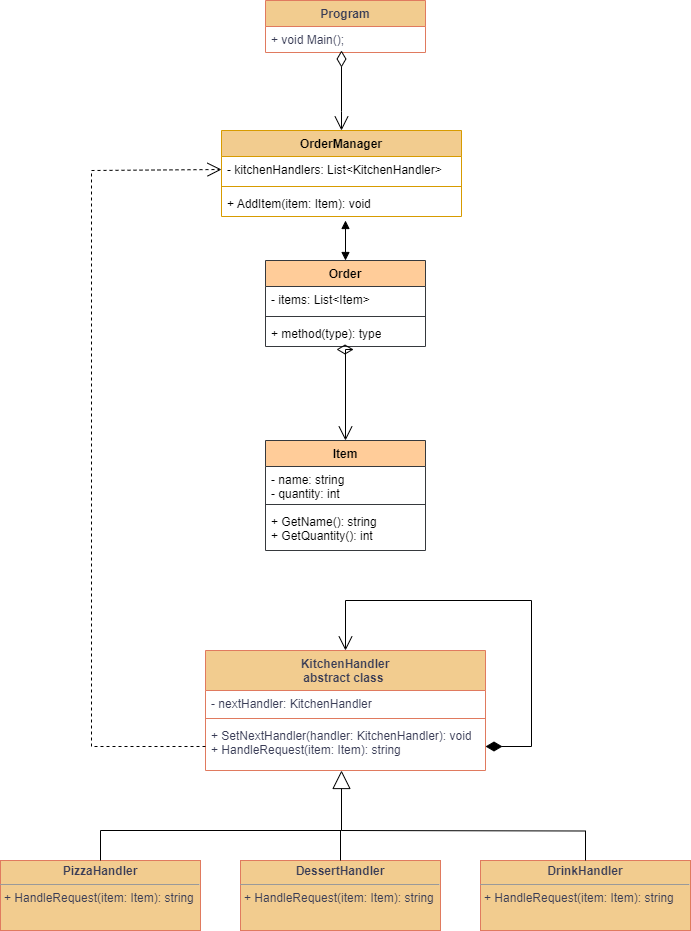

The diagram above was exported from draw.io. Its source (the exported page's mxGraphModel, read from the mxfile embedded in the PNG):
<mxGraphModel dx="1434" dy="764" grid="1" gridSize="10" guides="1" tooltips="1" connect="1" arrows="1" fold="1" page="1" pageScale="1" pageWidth="827" pageHeight="1169" math="0" shadow="0">
  <root>
    <mxCell id="WIyWlLk6GJQsqaUBKTNV-0" />
    <mxCell id="WIyWlLk6GJQsqaUBKTNV-1" parent="WIyWlLk6GJQsqaUBKTNV-0" />
    <mxCell id="gAz_rP_OBczAuknbEhuL-0" value="Program" style="swimlane;fontStyle=1;align=center;verticalAlign=top;childLayout=stackLayout;horizontal=1;startSize=26;horizontalStack=0;resizeParent=1;resizeParentMax=0;resizeLast=0;collapsible=1;marginBottom=0;whiteSpace=wrap;html=1;labelBackgroundColor=none;fillColor=#F2CC8F;strokeColor=#E07A5F;fontColor=#393C56;" parent="WIyWlLk6GJQsqaUBKTNV-1" vertex="1">
      <mxGeometry x="334" y="50" width="160" height="52" as="geometry" />
    </mxCell>
    <mxCell id="gAz_rP_OBczAuknbEhuL-3" value="+&amp;nbsp;void Main();" style="text;strokeColor=none;fillColor=none;align=left;verticalAlign=top;spacingLeft=4;spacingRight=4;overflow=hidden;rotatable=0;points=[[0,0.5],[1,0.5]];portConstraint=eastwest;whiteSpace=wrap;html=1;labelBackgroundColor=none;fontColor=#393C56;" parent="gAz_rP_OBczAuknbEhuL-0" vertex="1">
      <mxGeometry y="26" width="160" height="26" as="geometry" />
    </mxCell>
    <mxCell id="gAz_rP_OBczAuknbEhuL-8" value="KitchenHandler  &lt;br&gt;abstract class&amp;nbsp;" style="swimlane;fontStyle=1;align=center;verticalAlign=top;childLayout=stackLayout;horizontal=1;startSize=40;horizontalStack=0;resizeParent=1;resizeParentMax=0;resizeLast=0;collapsible=1;marginBottom=0;whiteSpace=wrap;html=1;labelBackgroundColor=none;fillColor=#F2CC8F;strokeColor=#E07A5F;fontColor=#393C56;" parent="WIyWlLk6GJQsqaUBKTNV-1" vertex="1">
      <mxGeometry x="274" y="700" width="280" height="120" as="geometry" />
    </mxCell>
    <mxCell id="gAz_rP_OBczAuknbEhuL-9" value="- nextHandler: KitchenHandler" style="text;strokeColor=none;fillColor=none;align=left;verticalAlign=top;spacingLeft=4;spacingRight=4;overflow=hidden;rotatable=0;points=[[0,0.5],[1,0.5]];portConstraint=eastwest;whiteSpace=wrap;html=1;labelBackgroundColor=none;fontColor=#393C56;" parent="gAz_rP_OBczAuknbEhuL-8" vertex="1">
      <mxGeometry y="40" width="280" height="24" as="geometry" />
    </mxCell>
    <mxCell id="gAz_rP_OBczAuknbEhuL-10" value="" style="line;strokeWidth=1;fillColor=none;align=left;verticalAlign=middle;spacingTop=-1;spacingLeft=3;spacingRight=3;rotatable=0;labelPosition=right;points=[];portConstraint=eastwest;strokeColor=#E07A5F;labelBackgroundColor=none;fontColor=#393C56;" parent="gAz_rP_OBczAuknbEhuL-8" vertex="1">
      <mxGeometry y="64" width="280" height="8" as="geometry" />
    </mxCell>
    <mxCell id="gAz_rP_OBczAuknbEhuL-11" value="+ SetNextHandler(handler: KitchenHandler): void&lt;br&gt;+ HandleRequest(item: Item): string" style="text;strokeColor=none;fillColor=none;align=left;verticalAlign=top;spacingLeft=4;spacingRight=4;overflow=hidden;rotatable=0;points=[[0,0.5],[1,0.5]];portConstraint=eastwest;whiteSpace=wrap;html=1;labelBackgroundColor=none;fontColor=#393C56;" parent="gAz_rP_OBczAuknbEhuL-8" vertex="1">
      <mxGeometry y="72" width="280" height="48" as="geometry" />
    </mxCell>
    <mxCell id="zsqCF1-ATwx2tf6EJnUb-16" value="" style="endArrow=open;html=1;endSize=12;startArrow=diamondThin;startSize=14;startFill=1;edgeStyle=orthogonalEdgeStyle;align=left;verticalAlign=bottom;rounded=0;fontFamily=Helvetica;fontSize=12;fontColor=default;exitX=1;exitY=0.5;exitDx=0;exitDy=0;entryX=0.5;entryY=0;entryDx=0;entryDy=0;" edge="1" parent="gAz_rP_OBczAuknbEhuL-8" source="gAz_rP_OBczAuknbEhuL-11" target="gAz_rP_OBczAuknbEhuL-8">
      <mxGeometry x="-0.6168" y="-70" relative="1" as="geometry">
        <mxPoint x="56" y="-90" as="sourcePoint" />
        <mxPoint x="216" y="-90" as="targetPoint" />
        <Array as="points">
          <mxPoint x="326" y="96" />
          <mxPoint x="326" y="-50" />
          <mxPoint x="140" y="-50" />
        </Array>
        <mxPoint as="offset" />
      </mxGeometry>
    </mxCell>
    <mxCell id="gAz_rP_OBczAuknbEhuL-12" value="&lt;p style=&quot;margin:0px;margin-top:4px;text-align:center;&quot;&gt;&lt;b&gt;PizzaHandler     &lt;/b&gt;&lt;br&gt;&lt;/p&gt;&lt;hr size=&quot;1&quot;&gt;&lt;p style=&quot;margin:0px;margin-left:4px;&quot;&gt;&lt;/p&gt;&lt;p style=&quot;margin:0px;margin-left:4px;&quot;&gt;+ HandleRequest(item: Item): string&lt;br&gt;&lt;/p&gt;" style="verticalAlign=top;align=left;overflow=fill;fontSize=12;fontFamily=Helvetica;html=1;whiteSpace=wrap;labelBackgroundColor=none;fillColor=#F2CC8F;strokeColor=#E07A5F;fontColor=#393C56;" parent="WIyWlLk6GJQsqaUBKTNV-1" vertex="1">
      <mxGeometry x="69" y="910" width="200" height="70" as="geometry" />
    </mxCell>
    <mxCell id="gAz_rP_OBczAuknbEhuL-15" value="&lt;p style=&quot;margin:0px;margin-top:4px;text-align:center;&quot;&gt;&lt;b&gt;DessertHandler  &lt;/b&gt;&lt;br&gt;&lt;/p&gt;&lt;hr size=&quot;1&quot;&gt;&lt;p style=&quot;margin:0px;margin-left:4px;&quot;&gt;&lt;/p&gt;&lt;p style=&quot;margin:0px;margin-left:4px;&quot;&gt;+ HandleRequest(item: Item): string&lt;br&gt;&lt;/p&gt;" style="verticalAlign=top;align=left;overflow=fill;fontSize=12;fontFamily=Helvetica;html=1;whiteSpace=wrap;labelBackgroundColor=none;fillColor=#F2CC8F;strokeColor=#E07A5F;fontColor=#393C56;" parent="WIyWlLk6GJQsqaUBKTNV-1" vertex="1">
      <mxGeometry x="309" y="910" width="200" height="70" as="geometry" />
    </mxCell>
    <mxCell id="gAz_rP_OBczAuknbEhuL-16" value="&lt;p style=&quot;margin:0px;margin-top:4px;text-align:center;&quot;&gt;&lt;b&gt;DrinkHandler    &lt;/b&gt;&lt;br&gt;&lt;/p&gt;&lt;hr size=&quot;1&quot;&gt;&lt;p style=&quot;margin:0px;margin-left:4px;&quot;&gt;&lt;/p&gt;&lt;p style=&quot;margin:0px;margin-left:4px;&quot;&gt;+ HandleRequest(item: Item): string&lt;br&gt;&lt;/p&gt;" style="verticalAlign=top;align=left;overflow=fill;fontSize=12;fontFamily=Helvetica;html=1;whiteSpace=wrap;labelBackgroundColor=none;fillColor=#F2CC8F;strokeColor=#E07A5F;fontColor=#393C56;" parent="WIyWlLk6GJQsqaUBKTNV-1" vertex="1">
      <mxGeometry x="549" y="910" width="210" height="70" as="geometry" />
    </mxCell>
    <mxCell id="zsqCF1-ATwx2tf6EJnUb-1" value="OrderManager" style="swimlane;fontStyle=1;align=center;verticalAlign=top;childLayout=stackLayout;horizontal=1;startSize=26;horizontalStack=0;resizeParent=1;resizeParentMax=0;resizeLast=0;collapsible=1;marginBottom=0;whiteSpace=wrap;html=1;fillColor=#f2cc8f;strokeColor=#d79b00;" vertex="1" parent="WIyWlLk6GJQsqaUBKTNV-1">
      <mxGeometry x="290" y="180" width="240" height="86" as="geometry" />
    </mxCell>
    <mxCell id="zsqCF1-ATwx2tf6EJnUb-2" value="- kitchenHandlers: List&amp;lt;KitchenHandler&amp;gt;" style="text;strokeColor=none;fillColor=none;align=left;verticalAlign=top;spacingLeft=4;spacingRight=4;overflow=hidden;rotatable=0;points=[[0,0.5],[1,0.5]];portConstraint=eastwest;whiteSpace=wrap;html=1;" vertex="1" parent="zsqCF1-ATwx2tf6EJnUb-1">
      <mxGeometry y="26" width="240" height="26" as="geometry" />
    </mxCell>
    <mxCell id="zsqCF1-ATwx2tf6EJnUb-3" value="" style="line;strokeWidth=1;fillColor=none;align=left;verticalAlign=middle;spacingTop=-1;spacingLeft=3;spacingRight=3;rotatable=0;labelPosition=right;points=[];portConstraint=eastwest;strokeColor=inherit;" vertex="1" parent="zsqCF1-ATwx2tf6EJnUb-1">
      <mxGeometry y="52" width="240" height="8" as="geometry" />
    </mxCell>
    <mxCell id="zsqCF1-ATwx2tf6EJnUb-4" value="+ AddItem(item: Item): void" style="text;strokeColor=none;fillColor=none;align=left;verticalAlign=top;spacingLeft=4;spacingRight=4;overflow=hidden;rotatable=0;points=[[0,0.5],[1,0.5]];portConstraint=eastwest;whiteSpace=wrap;html=1;" vertex="1" parent="zsqCF1-ATwx2tf6EJnUb-1">
      <mxGeometry y="60" width="240" height="26" as="geometry" />
    </mxCell>
    <mxCell id="zsqCF1-ATwx2tf6EJnUb-5" value="Order      " style="swimlane;fontStyle=1;align=center;verticalAlign=top;childLayout=stackLayout;horizontal=1;startSize=26;horizontalStack=0;resizeParent=1;resizeParentMax=0;resizeLast=0;collapsible=1;marginBottom=0;whiteSpace=wrap;html=1;fillColor=#ffcc99;strokeColor=#36393d;" vertex="1" parent="WIyWlLk6GJQsqaUBKTNV-1">
      <mxGeometry x="334" y="310" width="160" height="86" as="geometry" />
    </mxCell>
    <mxCell id="zsqCF1-ATwx2tf6EJnUb-6" value="- items: List&amp;lt;Item&amp;gt;" style="text;strokeColor=none;fillColor=none;align=left;verticalAlign=top;spacingLeft=4;spacingRight=4;overflow=hidden;rotatable=0;points=[[0,0.5],[1,0.5]];portConstraint=eastwest;whiteSpace=wrap;html=1;" vertex="1" parent="zsqCF1-ATwx2tf6EJnUb-5">
      <mxGeometry y="26" width="160" height="26" as="geometry" />
    </mxCell>
    <mxCell id="zsqCF1-ATwx2tf6EJnUb-7" value="" style="line;strokeWidth=1;fillColor=none;align=left;verticalAlign=middle;spacingTop=-1;spacingLeft=3;spacingRight=3;rotatable=0;labelPosition=right;points=[];portConstraint=eastwest;strokeColor=inherit;" vertex="1" parent="zsqCF1-ATwx2tf6EJnUb-5">
      <mxGeometry y="52" width="160" height="8" as="geometry" />
    </mxCell>
    <mxCell id="zsqCF1-ATwx2tf6EJnUb-8" value="+ method(type): type" style="text;strokeColor=none;fillColor=none;align=left;verticalAlign=top;spacingLeft=4;spacingRight=4;overflow=hidden;rotatable=0;points=[[0,0.5],[1,0.5]];portConstraint=eastwest;whiteSpace=wrap;html=1;" vertex="1" parent="zsqCF1-ATwx2tf6EJnUb-5">
      <mxGeometry y="60" width="160" height="26" as="geometry" />
    </mxCell>
    <mxCell id="zsqCF1-ATwx2tf6EJnUb-9" value="Item       " style="swimlane;fontStyle=1;align=center;verticalAlign=top;childLayout=stackLayout;horizontal=1;startSize=26;horizontalStack=0;resizeParent=1;resizeParentMax=0;resizeLast=0;collapsible=1;marginBottom=0;whiteSpace=wrap;html=1;fillColor=#ffcc99;strokeColor=#36393d;" vertex="1" parent="WIyWlLk6GJQsqaUBKTNV-1">
      <mxGeometry x="334" y="490" width="160" height="110" as="geometry" />
    </mxCell>
    <mxCell id="zsqCF1-ATwx2tf6EJnUb-10" value="- name: string&lt;br&gt;- quantity: int" style="text;strokeColor=none;fillColor=none;align=left;verticalAlign=top;spacingLeft=4;spacingRight=4;overflow=hidden;rotatable=0;points=[[0,0.5],[1,0.5]];portConstraint=eastwest;whiteSpace=wrap;html=1;" vertex="1" parent="zsqCF1-ATwx2tf6EJnUb-9">
      <mxGeometry y="26" width="160" height="34" as="geometry" />
    </mxCell>
    <mxCell id="zsqCF1-ATwx2tf6EJnUb-11" value="" style="line;strokeWidth=1;fillColor=none;align=left;verticalAlign=middle;spacingTop=-1;spacingLeft=3;spacingRight=3;rotatable=0;labelPosition=right;points=[];portConstraint=eastwest;strokeColor=inherit;" vertex="1" parent="zsqCF1-ATwx2tf6EJnUb-9">
      <mxGeometry y="60" width="160" height="8" as="geometry" />
    </mxCell>
    <mxCell id="zsqCF1-ATwx2tf6EJnUb-12" value="+ GetName(): string&lt;br&gt;+ GetQuantity(): int" style="text;strokeColor=none;fillColor=none;align=left;verticalAlign=top;spacingLeft=4;spacingRight=4;overflow=hidden;rotatable=0;points=[[0,0.5],[1,0.5]];portConstraint=eastwest;whiteSpace=wrap;html=1;" vertex="1" parent="zsqCF1-ATwx2tf6EJnUb-9">
      <mxGeometry y="68" width="160" height="42" as="geometry" />
    </mxCell>
    <mxCell id="zsqCF1-ATwx2tf6EJnUb-13" value="" style="endArrow=block;startArrow=block;endFill=1;startFill=1;html=1;rounded=0;fontFamily=Helvetica;fontSize=12;fontColor=default;exitX=0.5;exitY=0;exitDx=0;exitDy=0;" edge="1" parent="WIyWlLk6GJQsqaUBKTNV-1" source="zsqCF1-ATwx2tf6EJnUb-5">
      <mxGeometry width="160" relative="1" as="geometry">
        <mxPoint x="330" y="260" as="sourcePoint" />
        <mxPoint x="414" y="270" as="targetPoint" />
      </mxGeometry>
    </mxCell>
    <mxCell id="zsqCF1-ATwx2tf6EJnUb-15" value="" style="endArrow=open;html=1;endSize=12;startArrow=diamondThin;startSize=14;startFill=0;edgeStyle=orthogonalEdgeStyle;align=left;verticalAlign=bottom;rounded=0;fontFamily=Helvetica;fontSize=12;fontColor=default;exitX=0.444;exitY=1.115;exitDx=0;exitDy=0;exitPerimeter=0;entryX=0.5;entryY=0;entryDx=0;entryDy=0;" edge="1" parent="WIyWlLk6GJQsqaUBKTNV-1" source="zsqCF1-ATwx2tf6EJnUb-8" target="zsqCF1-ATwx2tf6EJnUb-9">
      <mxGeometry x="-0.4006" y="46" relative="1" as="geometry">
        <mxPoint x="330" y="610" as="sourcePoint" />
        <mxPoint x="490" y="610" as="targetPoint" />
        <Array as="points">
          <mxPoint x="414" y="399" />
        </Array>
        <mxPoint as="offset" />
      </mxGeometry>
    </mxCell>
    <mxCell id="zsqCF1-ATwx2tf6EJnUb-17" value="" style="endArrow=open;html=1;endSize=12;startArrow=diamondThin;startSize=14;startFill=0;edgeStyle=orthogonalEdgeStyle;align=left;verticalAlign=bottom;rounded=0;fontFamily=Helvetica;fontSize=12;fontColor=default;entryX=0.5;entryY=0;entryDx=0;entryDy=0;" edge="1" parent="WIyWlLk6GJQsqaUBKTNV-1" target="zsqCF1-ATwx2tf6EJnUb-1">
      <mxGeometry x="-0.8913" y="109" relative="1" as="geometry">
        <mxPoint x="410" y="100" as="sourcePoint" />
        <mxPoint x="490" y="410" as="targetPoint" />
        <Array as="points">
          <mxPoint x="410" y="161" />
        </Array>
        <mxPoint as="offset" />
      </mxGeometry>
    </mxCell>
    <mxCell id="zsqCF1-ATwx2tf6EJnUb-18" value="" style="endArrow=none;html=1;edgeStyle=orthogonalEdgeStyle;rounded=0;fontFamily=Helvetica;fontSize=12;fontColor=default;exitX=0.5;exitY=0;exitDx=0;exitDy=0;" edge="1" parent="WIyWlLk6GJQsqaUBKTNV-1" source="gAz_rP_OBczAuknbEhuL-12">
      <mxGeometry relative="1" as="geometry">
        <mxPoint x="330" y="660" as="sourcePoint" />
        <mxPoint x="410" y="880" as="targetPoint" />
        <Array as="points">
          <mxPoint x="169" y="880" />
        </Array>
      </mxGeometry>
    </mxCell>
    <mxCell id="zsqCF1-ATwx2tf6EJnUb-21" value="" style="endArrow=none;html=1;edgeStyle=orthogonalEdgeStyle;rounded=0;fontFamily=Helvetica;fontSize=12;fontColor=default;exitX=0.5;exitY=0;exitDx=0;exitDy=0;" edge="1" parent="WIyWlLk6GJQsqaUBKTNV-1" source="gAz_rP_OBczAuknbEhuL-15">
      <mxGeometry relative="1" as="geometry">
        <mxPoint x="330" y="660" as="sourcePoint" />
        <mxPoint x="409" y="880" as="targetPoint" />
      </mxGeometry>
    </mxCell>
    <mxCell id="zsqCF1-ATwx2tf6EJnUb-24" value="" style="endArrow=none;html=1;edgeStyle=orthogonalEdgeStyle;rounded=0;fontFamily=Helvetica;fontSize=12;fontColor=default;entryX=0.5;entryY=0;entryDx=0;entryDy=0;" edge="1" parent="WIyWlLk6GJQsqaUBKTNV-1" target="gAz_rP_OBczAuknbEhuL-16">
      <mxGeometry relative="1" as="geometry">
        <mxPoint x="410" y="880" as="sourcePoint" />
        <mxPoint x="490" y="660" as="targetPoint" />
      </mxGeometry>
    </mxCell>
    <mxCell id="zsqCF1-ATwx2tf6EJnUb-27" value="" style="endArrow=block;endSize=16;endFill=0;html=1;rounded=0;fontFamily=Helvetica;fontSize=12;fontColor=default;" edge="1" parent="WIyWlLk6GJQsqaUBKTNV-1">
      <mxGeometry width="160" relative="1" as="geometry">
        <mxPoint x="410" y="880" as="sourcePoint" />
        <mxPoint x="410" y="820" as="targetPoint" />
      </mxGeometry>
    </mxCell>
    <mxCell id="zsqCF1-ATwx2tf6EJnUb-28" value="" style="endArrow=open;endSize=12;dashed=1;html=1;rounded=0;fontFamily=Helvetica;fontSize=12;fontColor=default;exitX=0;exitY=0.5;exitDx=0;exitDy=0;entryX=0;entryY=0.5;entryDx=0;entryDy=0;" edge="1" parent="WIyWlLk6GJQsqaUBKTNV-1" source="gAz_rP_OBczAuknbEhuL-11" target="zsqCF1-ATwx2tf6EJnUb-2">
      <mxGeometry x="0.0518" y="92" width="160" relative="1" as="geometry">
        <mxPoint x="330" y="560" as="sourcePoint" />
        <mxPoint x="490" y="560" as="targetPoint" />
        <Array as="points">
          <mxPoint x="160" y="796" />
          <mxPoint x="160" y="220" />
        </Array>
        <mxPoint as="offset" />
      </mxGeometry>
    </mxCell>
  </root>
</mxGraphModel>